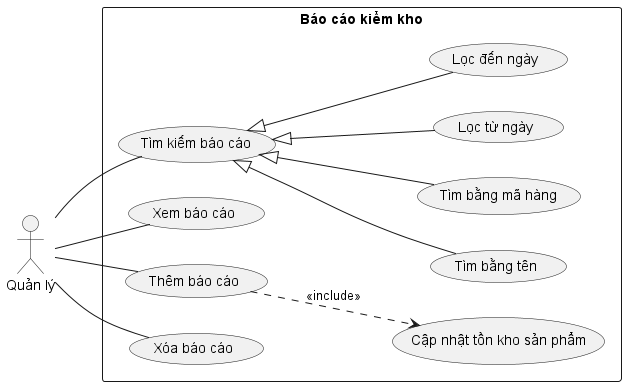

The diagram above was rendered by PlantUML. Its source (embedded in the PNG):
@startuml AuditReport
left to right direction

actor Manager as "Quản lý"

rectangle AuditReport as "Báo cáo kiểm kho" {
    usecase AuditReportSearch as "Tìm kiếm báo cáo"
    usecase AuditReportSearchByName as "Tìm bằng tên"
    usecase AuditReportSearchByBarcode as "Tìm bằng mã hàng"
    usecase AuditReportFilterStartDate as "Lọc từ ngày"
    usecase AuditReportFilterEndDate as "Lọc đến ngày"
    usecase AuditReportView as "Xem báo cáo"
    usecase AuditReportCreate as "Thêm báo cáo"
    usecase AuditReportDelete as "Xóa báo cáo"
    usecase ProductUpdateStock as "Cập nhật tồn kho sản phẩm"
}

Manager -- AuditReportSearch
Manager -- AuditReportView
Manager -- AuditReportCreate
Manager -- AuditReportDelete
AuditReportSearch <|-- AuditReportSearchByName
AuditReportSearch <|-- AuditReportSearchByBarcode
AuditReportSearch <|-- AuditReportFilterStartDate
AuditReportSearch <|-- AuditReportFilterEndDate
AuditReportCreate ..> ProductUpdateStock : <<include>>
@enduml